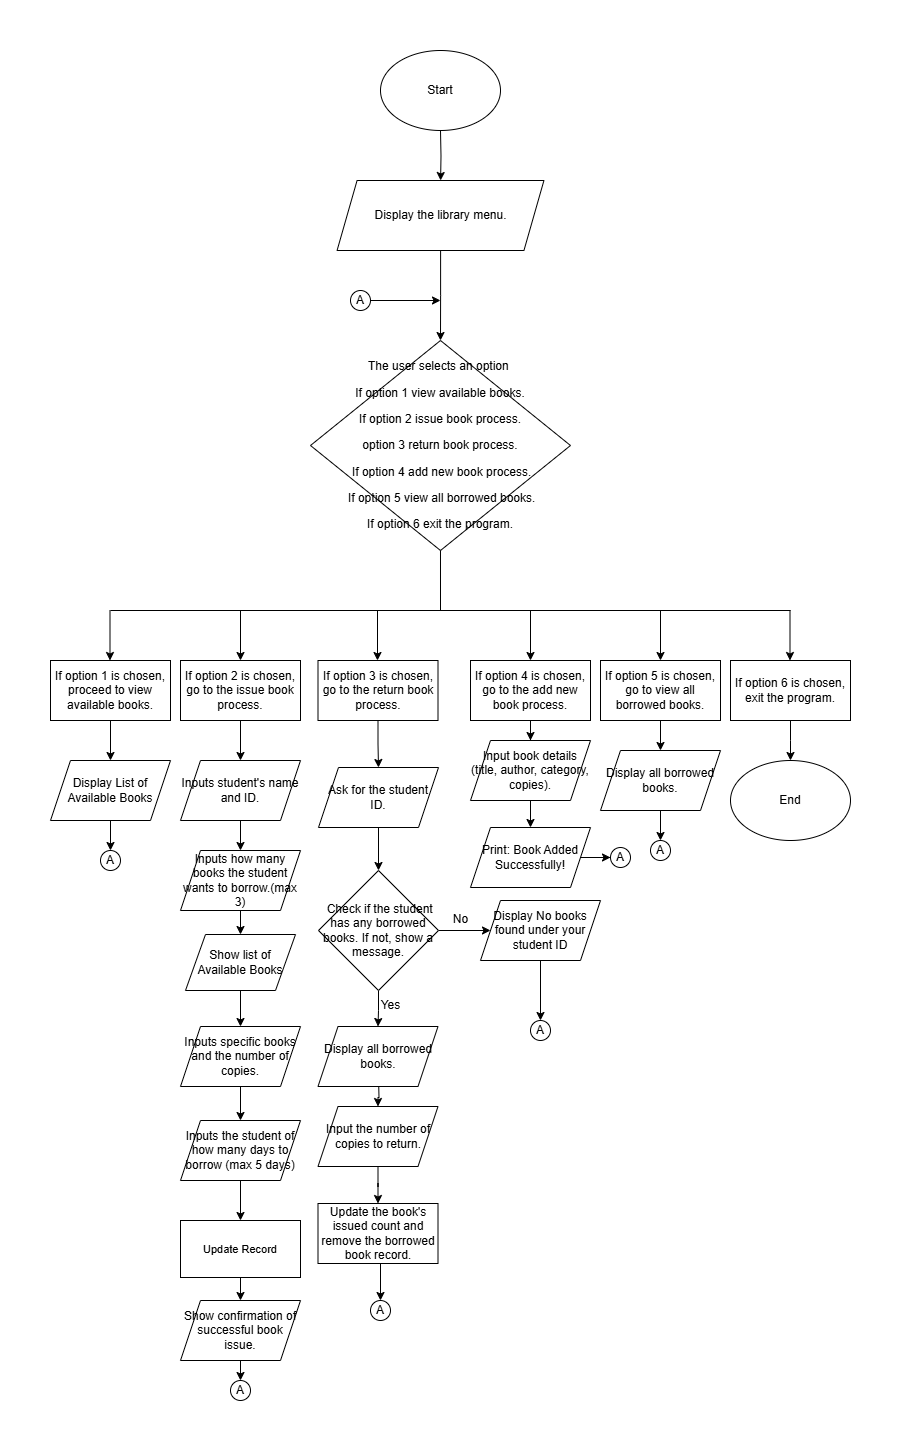

The diagram above was exported from draw.io. Its source (the exported page's mxGraphModel, read from the mxfile embedded in the PNG):
<mxGraphModel dx="1187" dy="545" grid="1" gridSize="10" guides="1" tooltips="1" connect="1" arrows="1" fold="1" page="1" pageScale="1" pageWidth="850" pageHeight="1100" math="0" shadow="0">
  <root>
    <mxCell id="0" />
    <mxCell id="1" parent="0" />
    <mxCell id="Ni8GfcrGDaG5ovKzu46d-5" value="" style="edgeStyle=orthogonalEdgeStyle;rounded=0;orthogonalLoop=1;jettySize=auto;html=1;" parent="1" target="Ni8GfcrGDaG5ovKzu46d-4" edge="1">
      <mxGeometry relative="1" as="geometry">
        <mxPoint x="450" y="190" as="sourcePoint" />
      </mxGeometry>
    </mxCell>
    <mxCell id="Ni8GfcrGDaG5ovKzu46d-7" value="" style="edgeStyle=orthogonalEdgeStyle;rounded=0;orthogonalLoop=1;jettySize=auto;html=1;" parent="1" source="Ni8GfcrGDaG5ovKzu46d-4" target="Ni8GfcrGDaG5ovKzu46d-6" edge="1">
      <mxGeometry relative="1" as="geometry" />
    </mxCell>
    <mxCell id="Ni8GfcrGDaG5ovKzu46d-4" value="&lt;p data-pm-slice=&quot;1 1 []&quot;&gt;Display the library menu.&lt;/p&gt;" style="shape=parallelogram;perimeter=parallelogramPerimeter;whiteSpace=wrap;html=1;fixedSize=1;" parent="1" vertex="1">
      <mxGeometry x="346.57" y="240" width="206.87" height="70" as="geometry" />
    </mxCell>
    <mxCell id="Ni8GfcrGDaG5ovKzu46d-6" value="&lt;p data-pm-slice=&quot;0 0 []&quot;&gt;The user selects an option&amp;nbsp;&lt;/p&gt;&lt;p&gt;If option 1 view available books.&lt;/p&gt;&lt;p&gt;If option 2 issue book process.&lt;/p&gt;&lt;p&gt;option 3 return book process.&lt;/p&gt;&lt;p&gt;&amp;nbsp;If option 4 add new book process.&lt;/p&gt;&lt;p&gt;&amp;nbsp;If option 5 view all borrowed books.&lt;/p&gt;&lt;p&gt;If option 6 exit the program.&lt;/p&gt;" style="rhombus;whiteSpace=wrap;html=1;" parent="1" vertex="1">
      <mxGeometry x="319.99" y="400" width="260" height="210" as="geometry" />
    </mxCell>
    <mxCell id="Ni8GfcrGDaG5ovKzu46d-24" value="" style="endArrow=none;html=1;rounded=0;entryX=0.5;entryY=1;entryDx=0;entryDy=0;" parent="1" target="Ni8GfcrGDaG5ovKzu46d-6" edge="1">
      <mxGeometry width="50" height="50" relative="1" as="geometry">
        <mxPoint x="450" y="670" as="sourcePoint" />
        <mxPoint x="430" y="660" as="targetPoint" />
      </mxGeometry>
    </mxCell>
    <mxCell id="Ni8GfcrGDaG5ovKzu46d-25" value="" style="endArrow=none;html=1;rounded=0;" parent="1" edge="1">
      <mxGeometry width="50" height="50" relative="1" as="geometry">
        <mxPoint x="120" y="670" as="sourcePoint" />
        <mxPoint x="800" y="670" as="targetPoint" />
      </mxGeometry>
    </mxCell>
    <mxCell id="Ni8GfcrGDaG5ovKzu46d-27" value="" style="endArrow=classic;html=1;rounded=0;" parent="1" edge="1">
      <mxGeometry width="50" height="50" relative="1" as="geometry">
        <mxPoint x="119.5" y="670" as="sourcePoint" />
        <mxPoint x="119.5" y="720" as="targetPoint" />
      </mxGeometry>
    </mxCell>
    <mxCell id="Ni8GfcrGDaG5ovKzu46d-28" value="" style="endArrow=classic;html=1;rounded=0;" parent="1" edge="1">
      <mxGeometry width="50" height="50" relative="1" as="geometry">
        <mxPoint x="387" y="670" as="sourcePoint" />
        <mxPoint x="387" y="720" as="targetPoint" />
      </mxGeometry>
    </mxCell>
    <mxCell id="Ni8GfcrGDaG5ovKzu46d-30" value="" style="endArrow=classic;html=1;rounded=0;" parent="1" edge="1">
      <mxGeometry width="50" height="50" relative="1" as="geometry">
        <mxPoint x="540" y="670" as="sourcePoint" />
        <mxPoint x="540" y="720" as="targetPoint" />
      </mxGeometry>
    </mxCell>
    <mxCell id="Ni8GfcrGDaG5ovKzu46d-31" value="" style="endArrow=classic;html=1;rounded=0;" parent="1" edge="1">
      <mxGeometry width="50" height="50" relative="1" as="geometry">
        <mxPoint x="250" y="670" as="sourcePoint" />
        <mxPoint x="250" y="720" as="targetPoint" />
      </mxGeometry>
    </mxCell>
    <mxCell id="Ni8GfcrGDaG5ovKzu46d-32" value="" style="endArrow=classic;html=1;rounded=0;" parent="1" edge="1">
      <mxGeometry width="50" height="50" relative="1" as="geometry">
        <mxPoint x="670.0000000000001" y="670" as="sourcePoint" />
        <mxPoint x="670.0000000000001" y="720" as="targetPoint" />
      </mxGeometry>
    </mxCell>
    <mxCell id="Ni8GfcrGDaG5ovKzu46d-33" value="" style="endArrow=classic;html=1;rounded=0;" parent="1" edge="1">
      <mxGeometry width="50" height="50" relative="1" as="geometry">
        <mxPoint x="799.5" y="670" as="sourcePoint" />
        <mxPoint x="799.5" y="720" as="targetPoint" />
      </mxGeometry>
    </mxCell>
    <mxCell id="8BDPGHxlX_SR6MKeGNP1-40" style="edgeStyle=orthogonalEdgeStyle;rounded=0;orthogonalLoop=1;jettySize=auto;html=1;entryX=0.5;entryY=0;entryDx=0;entryDy=0;" edge="1" parent="1" source="Ni8GfcrGDaG5ovKzu46d-34" target="8BDPGHxlX_SR6MKeGNP1-39">
      <mxGeometry relative="1" as="geometry" />
    </mxCell>
    <mxCell id="Ni8GfcrGDaG5ovKzu46d-34" value="If option 1 is chosen, proceed to view available books." style="rounded=0;whiteSpace=wrap;html=1;" parent="1" vertex="1">
      <mxGeometry x="60" y="720" width="120" height="60" as="geometry" />
    </mxCell>
    <mxCell id="p3a0wUmdMyoQVIW6wBCQ-33" style="edgeStyle=orthogonalEdgeStyle;rounded=0;orthogonalLoop=1;jettySize=auto;html=1;entryX=0.5;entryY=0;entryDx=0;entryDy=0;" parent="1" source="Ni8GfcrGDaG5ovKzu46d-35" target="Ni8GfcrGDaG5ovKzu46d-45" edge="1">
      <mxGeometry relative="1" as="geometry" />
    </mxCell>
    <mxCell id="Ni8GfcrGDaG5ovKzu46d-35" value="If option 2 is chosen, go to the issue book process." style="rounded=0;whiteSpace=wrap;html=1;" parent="1" vertex="1">
      <mxGeometry x="190" y="720" width="120" height="60" as="geometry" />
    </mxCell>
    <mxCell id="p3a0wUmdMyoQVIW6wBCQ-64" value="" style="edgeStyle=orthogonalEdgeStyle;rounded=0;orthogonalLoop=1;jettySize=auto;html=1;" parent="1" source="Ni8GfcrGDaG5ovKzu46d-36" target="Ni8GfcrGDaG5ovKzu46d-61" edge="1">
      <mxGeometry relative="1" as="geometry" />
    </mxCell>
    <mxCell id="Ni8GfcrGDaG5ovKzu46d-36" value="If option 3 is chosen, go to the return book process." style="rounded=0;whiteSpace=wrap;html=1;" parent="1" vertex="1">
      <mxGeometry x="327.5" y="720" width="120" height="60" as="geometry" />
    </mxCell>
    <mxCell id="p3a0wUmdMyoQVIW6wBCQ-36" value="" style="edgeStyle=orthogonalEdgeStyle;rounded=0;orthogonalLoop=1;jettySize=auto;html=1;" parent="1" source="Ni8GfcrGDaG5ovKzu46d-37" target="p3a0wUmdMyoQVIW6wBCQ-35" edge="1">
      <mxGeometry relative="1" as="geometry" />
    </mxCell>
    <mxCell id="Ni8GfcrGDaG5ovKzu46d-37" value="If option 4 is chosen, go to the add new book process." style="rounded=0;whiteSpace=wrap;html=1;" parent="1" vertex="1">
      <mxGeometry x="480" y="720" width="120" height="60" as="geometry" />
    </mxCell>
    <mxCell id="8BDPGHxlX_SR6MKeGNP1-27" value="" style="edgeStyle=orthogonalEdgeStyle;rounded=0;orthogonalLoop=1;jettySize=auto;html=1;" edge="1" parent="1" source="Ni8GfcrGDaG5ovKzu46d-38" target="8BDPGHxlX_SR6MKeGNP1-26">
      <mxGeometry relative="1" as="geometry" />
    </mxCell>
    <mxCell id="Ni8GfcrGDaG5ovKzu46d-38" value="If option 5 is chosen, go to view all borrowed books." style="rounded=0;whiteSpace=wrap;html=1;" parent="1" vertex="1">
      <mxGeometry x="610" y="720" width="120" height="60" as="geometry" />
    </mxCell>
    <mxCell id="p3a0wUmdMyoQVIW6wBCQ-46" style="edgeStyle=orthogonalEdgeStyle;rounded=0;orthogonalLoop=1;jettySize=auto;html=1;" parent="1" source="Ni8GfcrGDaG5ovKzu46d-39" edge="1">
      <mxGeometry relative="1" as="geometry">
        <mxPoint x="800" y="820" as="targetPoint" />
      </mxGeometry>
    </mxCell>
    <mxCell id="Ni8GfcrGDaG5ovKzu46d-39" value="If option 6 is chosen, exit the program." style="rounded=0;whiteSpace=wrap;html=1;" parent="1" vertex="1">
      <mxGeometry x="740" y="720" width="120" height="60" as="geometry" />
    </mxCell>
    <mxCell id="Ni8GfcrGDaG5ovKzu46d-48" value="" style="edgeStyle=orthogonalEdgeStyle;rounded=0;orthogonalLoop=1;jettySize=auto;html=1;" parent="1" source="Ni8GfcrGDaG5ovKzu46d-45" target="Ni8GfcrGDaG5ovKzu46d-47" edge="1">
      <mxGeometry relative="1" as="geometry" />
    </mxCell>
    <mxCell id="Ni8GfcrGDaG5ovKzu46d-45" value="Inputs student's name and ID." style="shape=parallelogram;perimeter=parallelogramPerimeter;whiteSpace=wrap;html=1;fixedSize=1;rounded=0;" parent="1" vertex="1">
      <mxGeometry x="190" y="820" width="120" height="60" as="geometry" />
    </mxCell>
    <mxCell id="8BDPGHxlX_SR6MKeGNP1-10" style="edgeStyle=orthogonalEdgeStyle;rounded=0;orthogonalLoop=1;jettySize=auto;html=1;entryX=0.5;entryY=0;entryDx=0;entryDy=0;" edge="1" parent="1" source="Ni8GfcrGDaG5ovKzu46d-47" target="8BDPGHxlX_SR6MKeGNP1-1">
      <mxGeometry relative="1" as="geometry">
        <mxPoint x="250" y="990" as="targetPoint" />
      </mxGeometry>
    </mxCell>
    <mxCell id="Ni8GfcrGDaG5ovKzu46d-47" value="Inputs how many books the student wants to borrow.(max 3)" style="shape=parallelogram;perimeter=parallelogramPerimeter;whiteSpace=wrap;html=1;fixedSize=1;rounded=0;" parent="1" vertex="1">
      <mxGeometry x="190" y="910" width="120" height="60" as="geometry" />
    </mxCell>
    <mxCell id="8BDPGHxlX_SR6MKeGNP1-15" style="edgeStyle=orthogonalEdgeStyle;rounded=0;orthogonalLoop=1;jettySize=auto;html=1;entryX=0.5;entryY=0;entryDx=0;entryDy=0;" edge="1" parent="1" source="Ni8GfcrGDaG5ovKzu46d-49" target="8BDPGHxlX_SR6MKeGNP1-13">
      <mxGeometry relative="1" as="geometry" />
    </mxCell>
    <mxCell id="Ni8GfcrGDaG5ovKzu46d-49" value="Inputs specific books and the number of copies." style="shape=parallelogram;perimeter=parallelogramPerimeter;whiteSpace=wrap;html=1;fixedSize=1;rounded=0;" parent="1" vertex="1">
      <mxGeometry x="190" y="1086" width="120" height="60" as="geometry" />
    </mxCell>
    <mxCell id="Ni8GfcrGDaG5ovKzu46d-59" value="" style="endArrow=classic;html=1;rounded=0;" parent="1" source="8BDPGHxlX_SR6MKeGNP1-12" target="Ni8GfcrGDaG5ovKzu46d-60" edge="1">
      <mxGeometry width="50" height="50" relative="1" as="geometry">
        <mxPoint x="250" y="1370" as="sourcePoint" />
        <mxPoint x="120" y="1270" as="targetPoint" />
      </mxGeometry>
    </mxCell>
    <mxCell id="Ni8GfcrGDaG5ovKzu46d-60" value="A" style="ellipse;whiteSpace=wrap;html=1;aspect=fixed;" parent="1" vertex="1">
      <mxGeometry x="240" y="1440" width="20" height="20" as="geometry" />
    </mxCell>
    <mxCell id="p3a0wUmdMyoQVIW6wBCQ-2" value="" style="edgeStyle=orthogonalEdgeStyle;rounded=0;orthogonalLoop=1;jettySize=auto;html=1;" parent="1" source="Ni8GfcrGDaG5ovKzu46d-61" target="p3a0wUmdMyoQVIW6wBCQ-1" edge="1">
      <mxGeometry relative="1" as="geometry" />
    </mxCell>
    <mxCell id="Ni8GfcrGDaG5ovKzu46d-61" value="Ask for the student ID." style="shape=parallelogram;perimeter=parallelogramPerimeter;whiteSpace=wrap;html=1;fixedSize=1;rounded=0;" parent="1" vertex="1">
      <mxGeometry x="328" y="827" width="120" height="60" as="geometry" />
    </mxCell>
    <mxCell id="8BDPGHxlX_SR6MKeGNP1-46" value="" style="edgeStyle=orthogonalEdgeStyle;rounded=0;orthogonalLoop=1;jettySize=auto;html=1;" edge="1" parent="1" source="p3a0wUmdMyoQVIW6wBCQ-1" target="8BDPGHxlX_SR6MKeGNP1-45">
      <mxGeometry relative="1" as="geometry" />
    </mxCell>
    <mxCell id="8BDPGHxlX_SR6MKeGNP1-50" style="edgeStyle=orthogonalEdgeStyle;rounded=0;orthogonalLoop=1;jettySize=auto;html=1;" edge="1" parent="1" source="p3a0wUmdMyoQVIW6wBCQ-1" target="8BDPGHxlX_SR6MKeGNP1-20">
      <mxGeometry relative="1" as="geometry" />
    </mxCell>
    <mxCell id="p3a0wUmdMyoQVIW6wBCQ-1" value="&amp;nbsp;Check if the student has any borrowed books. If not, show a message." style="rhombus;whiteSpace=wrap;html=1;rounded=0;" parent="1" vertex="1">
      <mxGeometry x="328" y="930" width="120" height="120" as="geometry" />
    </mxCell>
    <mxCell id="p3a0wUmdMyoQVIW6wBCQ-11" value="A" style="ellipse;whiteSpace=wrap;html=1;aspect=fixed;" parent="1" vertex="1">
      <mxGeometry x="540" y="1080" width="20" height="20" as="geometry" />
    </mxCell>
    <mxCell id="p3a0wUmdMyoQVIW6wBCQ-13" value="A" style="ellipse;whiteSpace=wrap;html=1;aspect=fixed;" parent="1" vertex="1">
      <mxGeometry x="360" y="350" width="20" height="20" as="geometry" />
    </mxCell>
    <mxCell id="p3a0wUmdMyoQVIW6wBCQ-16" value="" style="endArrow=classic;html=1;rounded=0;" parent="1" edge="1">
      <mxGeometry width="50" height="50" relative="1" as="geometry">
        <mxPoint x="380" y="360" as="sourcePoint" />
        <mxPoint x="450" y="360" as="targetPoint" />
      </mxGeometry>
    </mxCell>
    <mxCell id="p3a0wUmdMyoQVIW6wBCQ-19" value="" style="edgeStyle=orthogonalEdgeStyle;rounded=0;orthogonalLoop=1;jettySize=auto;html=1;" parent="1" target="p3a0wUmdMyoQVIW6wBCQ-18" edge="1">
      <mxGeometry relative="1" as="geometry">
        <mxPoint x="388" y="1136" as="sourcePoint" />
      </mxGeometry>
    </mxCell>
    <mxCell id="p3a0wUmdMyoQVIW6wBCQ-21" value="" style="edgeStyle=orthogonalEdgeStyle;rounded=0;orthogonalLoop=1;jettySize=auto;html=1;" parent="1" source="p3a0wUmdMyoQVIW6wBCQ-18" target="p3a0wUmdMyoQVIW6wBCQ-20" edge="1">
      <mxGeometry relative="1" as="geometry" />
    </mxCell>
    <mxCell id="p3a0wUmdMyoQVIW6wBCQ-18" value="Input the number of copies to return." style="shape=parallelogram;perimeter=parallelogramPerimeter;whiteSpace=wrap;html=1;fixedSize=1;rounded=0;" parent="1" vertex="1">
      <mxGeometry x="327.5" y="1166" width="120" height="60" as="geometry" />
    </mxCell>
    <mxCell id="p3a0wUmdMyoQVIW6wBCQ-32" style="edgeStyle=orthogonalEdgeStyle;rounded=0;orthogonalLoop=1;jettySize=auto;html=1;exitX=0.5;exitY=1;exitDx=0;exitDy=0;entryX=0.5;entryY=0;entryDx=0;entryDy=0;" parent="1" source="p3a0wUmdMyoQVIW6wBCQ-20" target="p3a0wUmdMyoQVIW6wBCQ-22" edge="1">
      <mxGeometry relative="1" as="geometry" />
    </mxCell>
    <mxCell id="p3a0wUmdMyoQVIW6wBCQ-20" value="Update the book's issued count and remove the borrowed book record." style="whiteSpace=wrap;html=1;rounded=0;" parent="1" vertex="1">
      <mxGeometry x="327.5" y="1263" width="120" height="60" as="geometry" />
    </mxCell>
    <mxCell id="p3a0wUmdMyoQVIW6wBCQ-22" value="A" style="ellipse;whiteSpace=wrap;html=1;aspect=fixed;" parent="1" vertex="1">
      <mxGeometry x="380" y="1360" width="20" height="20" as="geometry" />
    </mxCell>
    <mxCell id="8BDPGHxlX_SR6MKeGNP1-35" style="edgeStyle=orthogonalEdgeStyle;rounded=0;orthogonalLoop=1;jettySize=auto;html=1;entryX=0.5;entryY=0;entryDx=0;entryDy=0;" edge="1" parent="1" source="p3a0wUmdMyoQVIW6wBCQ-35" target="8BDPGHxlX_SR6MKeGNP1-34">
      <mxGeometry relative="1" as="geometry" />
    </mxCell>
    <mxCell id="p3a0wUmdMyoQVIW6wBCQ-35" value="Input book details (title, author, category, copies)." style="shape=parallelogram;perimeter=parallelogramPerimeter;whiteSpace=wrap;html=1;fixedSize=1;rounded=0;" parent="1" vertex="1">
      <mxGeometry x="480" y="800" width="120" height="60" as="geometry" />
    </mxCell>
    <mxCell id="p3a0wUmdMyoQVIW6wBCQ-44" value="A" style="ellipse;whiteSpace=wrap;html=1;aspect=fixed;" parent="1" vertex="1">
      <mxGeometry x="620" y="907" width="20" height="20" as="geometry" />
    </mxCell>
    <mxCell id="p3a0wUmdMyoQVIW6wBCQ-49" value="A" style="ellipse;whiteSpace=wrap;html=1;aspect=fixed;" parent="1" vertex="1">
      <mxGeometry x="660" y="900" width="20" height="20" as="geometry" />
    </mxCell>
    <mxCell id="p3a0wUmdMyoQVIW6wBCQ-55" value="A" style="ellipse;whiteSpace=wrap;html=1;aspect=fixed;" parent="1" vertex="1">
      <mxGeometry x="110" y="910" width="20" height="20" as="geometry" />
    </mxCell>
    <mxCell id="8BDPGHxlX_SR6MKeGNP1-11" style="edgeStyle=orthogonalEdgeStyle;rounded=0;orthogonalLoop=1;jettySize=auto;html=1;entryX=0.5;entryY=0;entryDx=0;entryDy=0;" edge="1" parent="1" source="8BDPGHxlX_SR6MKeGNP1-1" target="Ni8GfcrGDaG5ovKzu46d-49">
      <mxGeometry relative="1" as="geometry" />
    </mxCell>
    <mxCell id="8BDPGHxlX_SR6MKeGNP1-1" value="Show list of Available Books" style="shape=parallelogram;perimeter=parallelogramPerimeter;whiteSpace=wrap;html=1;fixedSize=1;" vertex="1" parent="1">
      <mxGeometry x="195" y="994" width="110" height="56" as="geometry" />
    </mxCell>
    <mxCell id="8BDPGHxlX_SR6MKeGNP1-16" style="edgeStyle=orthogonalEdgeStyle;rounded=0;orthogonalLoop=1;jettySize=auto;html=1;" edge="1" parent="1" source="8BDPGHxlX_SR6MKeGNP1-2" target="8BDPGHxlX_SR6MKeGNP1-12">
      <mxGeometry relative="1" as="geometry" />
    </mxCell>
    <mxCell id="8BDPGHxlX_SR6MKeGNP1-2" value="&lt;span style=&quot;font-size: 11px;&quot;&gt;Update Record&lt;/span&gt;" style="rounded=0;whiteSpace=wrap;html=1;" vertex="1" parent="1">
      <mxGeometry x="190" y="1280" width="120" height="57" as="geometry" />
    </mxCell>
    <mxCell id="8BDPGHxlX_SR6MKeGNP1-19" style="edgeStyle=orthogonalEdgeStyle;rounded=0;orthogonalLoop=1;jettySize=auto;html=1;entryX=0.5;entryY=0;entryDx=0;entryDy=0;" edge="1" parent="1" source="8BDPGHxlX_SR6MKeGNP1-13" target="8BDPGHxlX_SR6MKeGNP1-2">
      <mxGeometry relative="1" as="geometry" />
    </mxCell>
    <mxCell id="8BDPGHxlX_SR6MKeGNP1-13" value="Inputs the student of how many days to borrow (max 5 days)" style="shape=parallelogram;perimeter=parallelogramPerimeter;whiteSpace=wrap;html=1;fixedSize=1;" vertex="1" parent="1">
      <mxGeometry x="190" y="1180" width="120" height="60" as="geometry" />
    </mxCell>
    <mxCell id="8BDPGHxlX_SR6MKeGNP1-17" value="" style="endArrow=classic;html=1;rounded=0;" edge="1" parent="1" target="8BDPGHxlX_SR6MKeGNP1-12">
      <mxGeometry width="50" height="50" relative="1" as="geometry">
        <mxPoint x="250" y="1370" as="sourcePoint" />
        <mxPoint x="250" y="1440" as="targetPoint" />
      </mxGeometry>
    </mxCell>
    <mxCell id="8BDPGHxlX_SR6MKeGNP1-12" value="Show confirmation of successful book issue." style="shape=parallelogram;perimeter=parallelogramPerimeter;whiteSpace=wrap;html=1;fixedSize=1;" vertex="1" parent="1">
      <mxGeometry x="190" y="1360" width="120" height="60" as="geometry" />
    </mxCell>
    <mxCell id="8BDPGHxlX_SR6MKeGNP1-20" value="Display all borrowed books." style="shape=parallelogram;perimeter=parallelogramPerimeter;whiteSpace=wrap;html=1;fixedSize=1;" vertex="1" parent="1">
      <mxGeometry x="327.5" y="1086" width="120" height="60" as="geometry" />
    </mxCell>
    <mxCell id="8BDPGHxlX_SR6MKeGNP1-28" style="edgeStyle=orthogonalEdgeStyle;rounded=0;orthogonalLoop=1;jettySize=auto;html=1;entryX=0.5;entryY=0;entryDx=0;entryDy=0;" edge="1" parent="1" source="8BDPGHxlX_SR6MKeGNP1-26" target="p3a0wUmdMyoQVIW6wBCQ-49">
      <mxGeometry relative="1" as="geometry" />
    </mxCell>
    <mxCell id="8BDPGHxlX_SR6MKeGNP1-26" value="Display all borrowed books." style="shape=parallelogram;perimeter=parallelogramPerimeter;whiteSpace=wrap;html=1;fixedSize=1;rounded=0;" vertex="1" parent="1">
      <mxGeometry x="610" y="810" width="120" height="60" as="geometry" />
    </mxCell>
    <mxCell id="8BDPGHxlX_SR6MKeGNP1-29" value="End" style="ellipse;whiteSpace=wrap;html=1;" vertex="1" parent="1">
      <mxGeometry x="740" y="820" width="120" height="80" as="geometry" />
    </mxCell>
    <mxCell id="8BDPGHxlX_SR6MKeGNP1-30" value="Start" style="ellipse;whiteSpace=wrap;html=1;" vertex="1" parent="1">
      <mxGeometry x="390" y="110" width="120" height="80" as="geometry" />
    </mxCell>
    <mxCell id="8BDPGHxlX_SR6MKeGNP1-38" style="edgeStyle=orthogonalEdgeStyle;rounded=0;orthogonalLoop=1;jettySize=auto;html=1;entryX=0;entryY=0.5;entryDx=0;entryDy=0;" edge="1" parent="1" source="8BDPGHxlX_SR6MKeGNP1-34" target="p3a0wUmdMyoQVIW6wBCQ-44">
      <mxGeometry relative="1" as="geometry" />
    </mxCell>
    <mxCell id="8BDPGHxlX_SR6MKeGNP1-34" value="Print: Book Added&lt;br&gt;Successfully!" style="shape=parallelogram;perimeter=parallelogramPerimeter;whiteSpace=wrap;html=1;fixedSize=1;" vertex="1" parent="1">
      <mxGeometry x="480" y="887" width="120" height="60" as="geometry" />
    </mxCell>
    <mxCell id="8BDPGHxlX_SR6MKeGNP1-43" style="edgeStyle=orthogonalEdgeStyle;rounded=0;orthogonalLoop=1;jettySize=auto;html=1;entryX=0.5;entryY=0;entryDx=0;entryDy=0;" edge="1" parent="1" source="8BDPGHxlX_SR6MKeGNP1-39" target="p3a0wUmdMyoQVIW6wBCQ-55">
      <mxGeometry relative="1" as="geometry" />
    </mxCell>
    <mxCell id="8BDPGHxlX_SR6MKeGNP1-39" value="Display List of Available Books" style="shape=parallelogram;perimeter=parallelogramPerimeter;whiteSpace=wrap;html=1;fixedSize=1;" vertex="1" parent="1">
      <mxGeometry x="60" y="820" width="120" height="60" as="geometry" />
    </mxCell>
    <mxCell id="8BDPGHxlX_SR6MKeGNP1-48" style="edgeStyle=orthogonalEdgeStyle;rounded=0;orthogonalLoop=1;jettySize=auto;html=1;entryX=0.5;entryY=0;entryDx=0;entryDy=0;" edge="1" parent="1" source="8BDPGHxlX_SR6MKeGNP1-45" target="p3a0wUmdMyoQVIW6wBCQ-11">
      <mxGeometry relative="1" as="geometry" />
    </mxCell>
    <mxCell id="8BDPGHxlX_SR6MKeGNP1-45" value="Display No books found under your student ID" style="shape=parallelogram;perimeter=parallelogramPerimeter;whiteSpace=wrap;html=1;fixedSize=1;rounded=0;" vertex="1" parent="1">
      <mxGeometry x="490" y="960" width="120" height="60" as="geometry" />
    </mxCell>
    <mxCell id="8BDPGHxlX_SR6MKeGNP1-51" value="No" style="text;html=1;align=center;verticalAlign=middle;resizable=0;points=[];autosize=1;strokeColor=none;fillColor=none;" vertex="1" parent="1">
      <mxGeometry x="450" y="964" width="40" height="30" as="geometry" />
    </mxCell>
    <mxCell id="8BDPGHxlX_SR6MKeGNP1-52" value="Yes" style="text;html=1;align=center;verticalAlign=middle;resizable=0;points=[];autosize=1;strokeColor=none;fillColor=none;" vertex="1" parent="1">
      <mxGeometry x="380" y="1050" width="40" height="30" as="geometry" />
    </mxCell>
  </root>
</mxGraphModel>